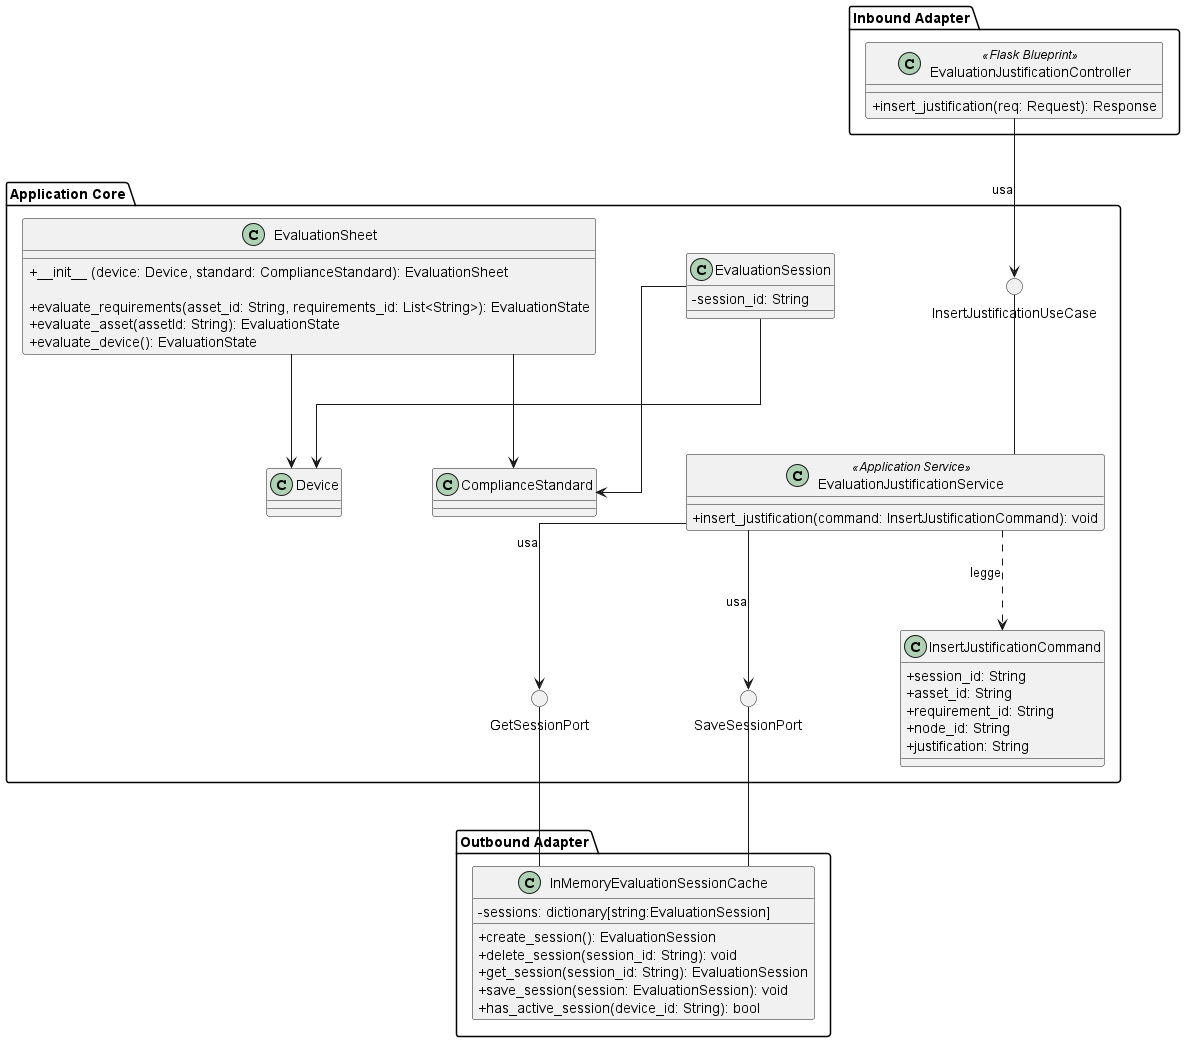

The diagram above was rendered by PlantUML. Its source (embedded in the PNG):
@startuml InsertJustification
skinparam linetype ortho
skinparam nodesep 90
skinparam ranksep 100
skinparam classAttributeIconSize 0

package "Inbound Adapter" {
    !include InboundAdapters/EvaluationJustificationController.puml
}

package "Application Core" {

    () "InsertJustificationUseCase"

    class InsertJustificationCommand {
        + session_id: String
        + asset_id: String
        + requirement_id: String
        + node_id: String
        + justification: String
    }

    !include ApplicationServices/EvaluationJustificationService.puml

    () "SaveSessionPort"
    () "GetSessionPort"

    !include Domain/EvaluationSession.puml
    !include Domain/EvaluationSheet.puml

    EvaluationJustificationService -up- InsertJustificationUseCase

    EvaluationJustificationService -down-> SaveSessionPort : usa
    EvaluationJustificationService -down-> GetSessionPort : usa

    EvaluationJustificationService ..> InsertJustificationCommand : legge
}

package "Outbound Adapter" {
    !include OutboundAdapters/InMemoryEvaluationSessionCache.puml
}

EvaluationJustificationController -down-> InsertJustificationUseCase : usa
InMemoryEvaluationSessionCache -up- SaveSessionPort
InMemoryEvaluationSessionCache -up- GetSessionPort

@enduml